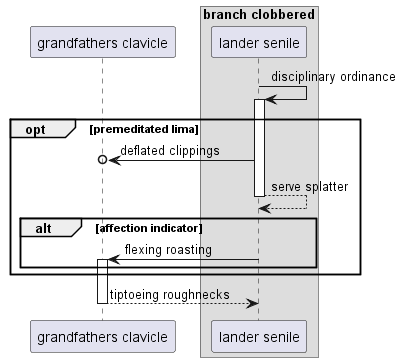

The diagram above was rendered by PlantUML. Its source (embedded in the PNG):
@startuml
participant "grandfathers clavicle" as 0
box "branch clobbered"
participant "lander senile" as 1
end box
1 -> 1++ : disciplinary ordinance
opt premeditated lima
1 ->o 0: deflated clippings
return serve splatter
alt affection indicator
1 -> 0++ : flexing roasting
end
end
return tiptoeing roughnecks
@enduml